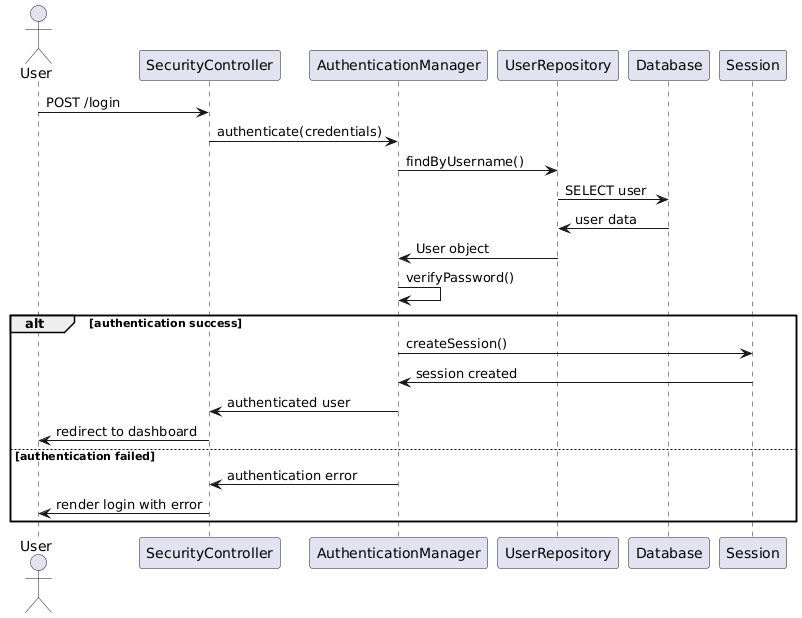

The diagram above was rendered by PlantUML. Its source (embedded in the PNG):
@startuml
actor User
participant SecurityController
participant AuthenticationManager
participant UserRepository
participant Database
participant Session

User -> SecurityController: POST /login
SecurityController -> AuthenticationManager: authenticate(credentials)
AuthenticationManager -> UserRepository: findByUsername()
UserRepository -> Database: SELECT user
Database -> UserRepository: user data
UserRepository -> AuthenticationManager: User object
AuthenticationManager -> AuthenticationManager: verifyPassword()
alt authentication success
    AuthenticationManager -> Session: createSession()
    Session -> AuthenticationManager: session created
    AuthenticationManager -> SecurityController: authenticated user
    SecurityController -> User: redirect to dashboard
else authentication failed
    AuthenticationManager -> SecurityController: authentication error
    SecurityController -> User: render login with error
end
@enduml